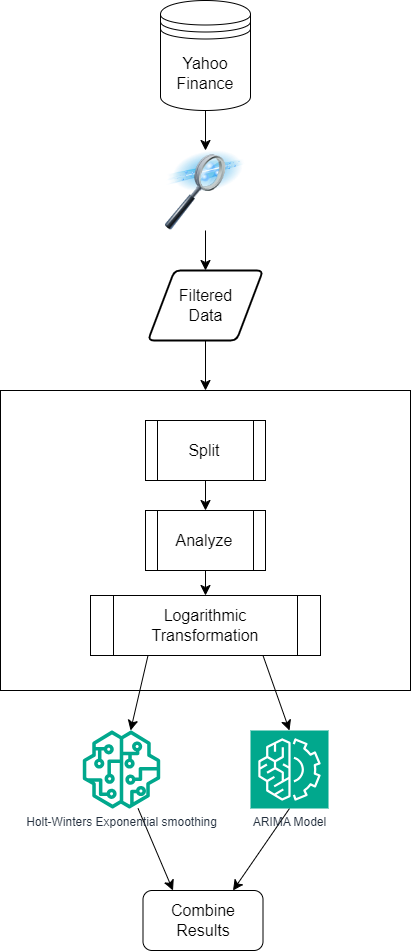

The diagram above was exported from draw.io. Its source (the exported page's mxGraphModel, read from the mxfile embedded in the PNG):
<mxGraphModel dx="2849" dy="1974" grid="1" gridSize="10" guides="1" tooltips="1" connect="1" arrows="1" fold="1" page="0" pageScale="1" pageWidth="827" pageHeight="1169" math="0" shadow="0">
  <root>
    <mxCell id="0" />
    <mxCell id="1" parent="0" />
    <mxCell id="2" style="edgeStyle=none;curved=1;rounded=0;orthogonalLoop=1;jettySize=auto;html=1;exitX=0.5;exitY=1;exitDx=0;exitDy=0;entryX=0.5;entryY=0;entryDx=0;entryDy=0;fontSize=12;startSize=8;endSize=8;" edge="1" source="3" target="5" parent="1">
      <mxGeometry relative="1" as="geometry" />
    </mxCell>
    <mxCell id="3" value="Yahoo Finance" style="shape=datastore;whiteSpace=wrap;html=1;fontSize=16;" vertex="1" parent="1">
      <mxGeometry x="-580" y="-790" width="90" height="110" as="geometry" />
    </mxCell>
    <mxCell id="4" style="edgeStyle=none;curved=1;rounded=0;orthogonalLoop=1;jettySize=auto;html=1;exitX=0.5;exitY=1;exitDx=0;exitDy=0;entryX=0.5;entryY=0;entryDx=0;entryDy=0;fontSize=12;startSize=8;endSize=8;" edge="1" source="5" target="7" parent="1">
      <mxGeometry relative="1" as="geometry" />
    </mxCell>
    <mxCell id="5" value="" style="image;html=1;image=img/lib/clip_art/computers/Data_Filtering_128x128.png;fontSize=16;" vertex="1" parent="1">
      <mxGeometry x="-575" y="-640" width="80" height="80" as="geometry" />
    </mxCell>
    <mxCell id="6" style="edgeStyle=none;curved=1;rounded=0;orthogonalLoop=1;jettySize=auto;html=1;exitX=0.5;exitY=1;exitDx=0;exitDy=0;entryX=0.5;entryY=0;entryDx=0;entryDy=0;fontSize=12;startSize=8;endSize=8;" edge="1" source="7" target="12" parent="1">
      <mxGeometry relative="1" as="geometry" />
    </mxCell>
    <mxCell id="7" value="Filtered &lt;br&gt;Data" style="shape=parallelogram;html=1;strokeWidth=2;perimeter=parallelogramPerimeter;whiteSpace=wrap;rounded=1;arcSize=12;size=0.23;fontSize=16;" vertex="1" parent="1">
      <mxGeometry x="-592.5" y="-520" width="115" height="70" as="geometry" />
    </mxCell>
    <mxCell id="8" style="edgeStyle=none;curved=1;rounded=0;orthogonalLoop=1;jettySize=auto;html=1;exitX=0.5;exitY=0;exitDx=0;exitDy=0;entryX=0.5;entryY=0;entryDx=0;entryDy=0;fontSize=12;startSize=8;endSize=8;" edge="1" source="12" target="14" parent="1">
      <mxGeometry relative="1" as="geometry" />
    </mxCell>
    <mxCell id="9" style="edgeStyle=none;curved=1;rounded=0;orthogonalLoop=1;jettySize=auto;html=1;exitX=0.5;exitY=0;exitDx=0;exitDy=0;entryX=0.5;entryY=0;entryDx=0;entryDy=0;fontSize=12;startSize=8;endSize=8;" edge="1" source="12" target="14" parent="1">
      <mxGeometry relative="1" as="geometry" />
    </mxCell>
    <mxCell id="10" style="edgeStyle=none;curved=1;rounded=0;orthogonalLoop=1;jettySize=auto;html=1;exitX=0.5;exitY=0;exitDx=0;exitDy=0;entryX=0.5;entryY=0;entryDx=0;entryDy=0;fontSize=12;startSize=8;endSize=8;" edge="1" source="12" target="14" parent="1">
      <mxGeometry relative="1" as="geometry" />
    </mxCell>
    <mxCell id="11" style="edgeStyle=none;curved=1;rounded=0;orthogonalLoop=1;jettySize=auto;html=1;exitX=0.5;exitY=0;exitDx=0;exitDy=0;entryX=0.5;entryY=0;entryDx=0;entryDy=0;fontSize=12;startSize=8;endSize=8;" edge="1" source="12" target="14" parent="1">
      <mxGeometry relative="1" as="geometry" />
    </mxCell>
    <mxCell id="12" value="" style="rounded=0;whiteSpace=wrap;html=1;fontSize=16;fillColor=default;" vertex="1" parent="1">
      <mxGeometry x="-740" y="-400" width="410" height="300" as="geometry" />
    </mxCell>
    <mxCell id="13" style="edgeStyle=none;curved=1;rounded=0;orthogonalLoop=1;jettySize=auto;html=1;exitX=0.5;exitY=1;exitDx=0;exitDy=0;entryX=0.5;entryY=0;entryDx=0;entryDy=0;fontSize=12;startSize=8;endSize=8;" edge="1" source="14" target="16" parent="1">
      <mxGeometry relative="1" as="geometry" />
    </mxCell>
    <mxCell id="14" value="Split" style="shape=process;whiteSpace=wrap;html=1;backgroundOutline=1;fontSize=16;" vertex="1" parent="1">
      <mxGeometry x="-595" y="-370" width="120" height="60" as="geometry" />
    </mxCell>
    <mxCell id="15" style="edgeStyle=none;curved=1;rounded=0;orthogonalLoop=1;jettySize=auto;html=1;exitX=0.5;exitY=1;exitDx=0;exitDy=0;entryX=0.5;entryY=0;entryDx=0;entryDy=0;fontSize=12;startSize=8;endSize=8;" edge="1" source="16" target="18" parent="1">
      <mxGeometry relative="1" as="geometry" />
    </mxCell>
    <mxCell id="16" value="Analyze" style="shape=process;whiteSpace=wrap;html=1;backgroundOutline=1;fontSize=16;" vertex="1" parent="1">
      <mxGeometry x="-595" y="-280" width="120" height="60" as="geometry" />
    </mxCell>
    <mxCell id="17" style="edgeStyle=none;curved=1;rounded=0;orthogonalLoop=1;jettySize=auto;html=1;exitX=0.25;exitY=1;exitDx=0;exitDy=0;fontSize=12;startSize=8;endSize=8;" edge="1" source="18" target="22" parent="1">
      <mxGeometry relative="1" as="geometry" />
    </mxCell>
    <mxCell id="18" value="Logarithmic Transformation" style="shape=process;whiteSpace=wrap;backgroundOutline=1;fontSize=16;html=1;" vertex="1" parent="1">
      <mxGeometry x="-650" y="-195" width="230" height="60" as="geometry" />
    </mxCell>
    <mxCell id="19" style="edgeStyle=none;curved=1;rounded=0;orthogonalLoop=1;jettySize=auto;html=1;exitX=0.5;exitY=1;exitDx=0;exitDy=0;exitPerimeter=0;entryX=0.75;entryY=0;entryDx=0;entryDy=0;fontSize=12;startSize=8;endSize=8;" edge="1" source="20" target="24" parent="1">
      <mxGeometry relative="1" as="geometry" />
    </mxCell>
    <mxCell id="20" value="ARIMA Model" style="sketch=0;points=[[0,0,0],[0.25,0,0],[0.5,0,0],[0.75,0,0],[1,0,0],[0,1,0],[0.25,1,0],[0.5,1,0],[0.75,1,0],[1,1,0],[0,0.25,0],[0,0.5,0],[0,0.75,0],[1,0.25,0],[1,0.5,0],[1,0.75,0]];outlineConnect=0;fontColor=#232F3E;fillColor=#01A88D;strokeColor=#ffffff;dashed=0;verticalLabelPosition=bottom;verticalAlign=top;align=center;html=1;fontSize=12;fontStyle=0;aspect=fixed;shape=mxgraph.aws4.resourceIcon;resIcon=mxgraph.aws4.machine_learning;" vertex="1" parent="1">
      <mxGeometry x="-490" y="-60" width="78" height="78" as="geometry" />
    </mxCell>
    <mxCell id="21" style="edgeStyle=none;curved=1;rounded=0;orthogonalLoop=1;jettySize=auto;html=1;entryX=0.25;entryY=0;entryDx=0;entryDy=0;fontSize=12;startSize=8;endSize=8;" edge="1" source="22" target="24" parent="1">
      <mxGeometry relative="1" as="geometry" />
    </mxCell>
    <mxCell id="22" value="Holt-Winters Exponential smoothing" style="sketch=0;outlineConnect=0;fontColor=#232F3E;gradientColor=none;fillColor=#01A88D;strokeColor=none;dashed=0;verticalLabelPosition=bottom;verticalAlign=top;align=center;html=1;fontSize=12;fontStyle=0;aspect=fixed;pointerEvents=1;shape=mxgraph.aws4.sagemaker_model;" vertex="1" parent="1">
      <mxGeometry x="-658" y="-60" width="78" height="78" as="geometry" />
    </mxCell>
    <mxCell id="23" style="edgeStyle=none;curved=1;rounded=0;orthogonalLoop=1;jettySize=auto;html=1;exitX=0.75;exitY=1;exitDx=0;exitDy=0;entryX=0.5;entryY=0;entryDx=0;entryDy=0;entryPerimeter=0;fontSize=12;startSize=8;endSize=8;" edge="1" source="18" target="20" parent="1">
      <mxGeometry relative="1" as="geometry" />
    </mxCell>
    <mxCell id="24" value="Combine Results" style="rounded=1;whiteSpace=wrap;html=1;fontSize=16;" vertex="1" parent="1">
      <mxGeometry x="-597.5" y="100" width="120" height="60" as="geometry" />
    </mxCell>
  </root>
</mxGraphModel>